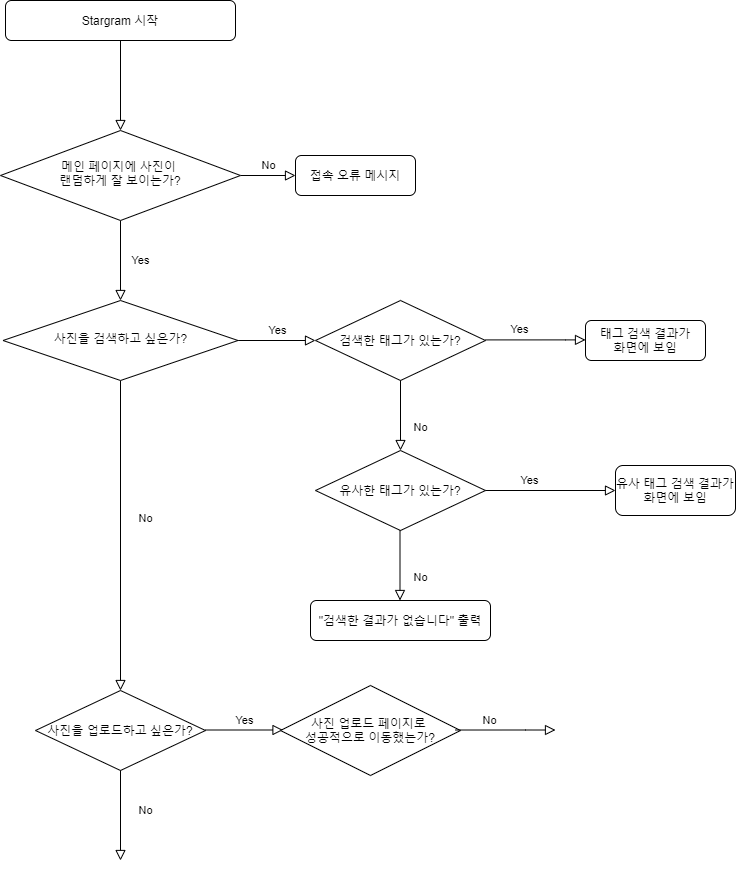

The diagram above was exported from draw.io. Its source (the exported page's mxGraphModel, read from the mxfile embedded in the PNG):
<mxGraphModel dx="782" dy="411" grid="1" gridSize="10" guides="1" tooltips="1" connect="1" arrows="1" fold="1" page="1" pageScale="1" pageWidth="827" pageHeight="1169" math="0" shadow="0">
  <root>
    <mxCell id="WIyWlLk6GJQsqaUBKTNV-0" />
    <mxCell id="WIyWlLk6GJQsqaUBKTNV-1" parent="WIyWlLk6GJQsqaUBKTNV-0" />
    <mxCell id="WIyWlLk6GJQsqaUBKTNV-2" value="" style="rounded=0;html=1;jettySize=auto;orthogonalLoop=1;fontSize=11;endArrow=block;endFill=0;endSize=8;strokeWidth=1;shadow=0;labelBackgroundColor=none;edgeStyle=orthogonalEdgeStyle;" parent="WIyWlLk6GJQsqaUBKTNV-1" source="WIyWlLk6GJQsqaUBKTNV-3" target="WIyWlLk6GJQsqaUBKTNV-6" edge="1">
      <mxGeometry relative="1" as="geometry" />
    </mxCell>
    <mxCell id="WIyWlLk6GJQsqaUBKTNV-3" value="Stargram 시작" style="rounded=1;whiteSpace=wrap;html=1;fontSize=12;glass=0;strokeWidth=1;shadow=0;" parent="WIyWlLk6GJQsqaUBKTNV-1" vertex="1">
      <mxGeometry x="80" y="40" width="230" height="40" as="geometry" />
    </mxCell>
    <mxCell id="WIyWlLk6GJQsqaUBKTNV-4" value="Yes" style="rounded=0;html=1;jettySize=auto;orthogonalLoop=1;fontSize=11;endArrow=block;endFill=0;endSize=8;strokeWidth=1;shadow=0;labelBackgroundColor=none;edgeStyle=orthogonalEdgeStyle;" parent="WIyWlLk6GJQsqaUBKTNV-1" source="WIyWlLk6GJQsqaUBKTNV-6" target="WIyWlLk6GJQsqaUBKTNV-10" edge="1">
      <mxGeometry y="20" relative="1" as="geometry">
        <mxPoint as="offset" />
      </mxGeometry>
    </mxCell>
    <mxCell id="WIyWlLk6GJQsqaUBKTNV-5" value="No" style="edgeStyle=orthogonalEdgeStyle;rounded=0;html=1;jettySize=auto;orthogonalLoop=1;fontSize=11;endArrow=block;endFill=0;endSize=8;strokeWidth=1;shadow=0;labelBackgroundColor=none;" parent="WIyWlLk6GJQsqaUBKTNV-1" source="WIyWlLk6GJQsqaUBKTNV-6" target="WIyWlLk6GJQsqaUBKTNV-7" edge="1">
      <mxGeometry y="10" relative="1" as="geometry">
        <mxPoint as="offset" />
      </mxGeometry>
    </mxCell>
    <mxCell id="WIyWlLk6GJQsqaUBKTNV-6" value="메인 페이지에 사진이 &lt;br&gt;랜덤하게 잘 보이는가?" style="rhombus;whiteSpace=wrap;html=1;shadow=0;fontFamily=Helvetica;fontSize=12;align=center;strokeWidth=1;spacing=6;spacingTop=-4;" parent="WIyWlLk6GJQsqaUBKTNV-1" vertex="1">
      <mxGeometry x="75" y="170" width="240" height="90" as="geometry" />
    </mxCell>
    <mxCell id="WIyWlLk6GJQsqaUBKTNV-7" value="접속 오류 메시지" style="rounded=1;whiteSpace=wrap;html=1;fontSize=12;glass=0;strokeWidth=1;shadow=0;" parent="WIyWlLk6GJQsqaUBKTNV-1" vertex="1">
      <mxGeometry x="370" y="195" width="120" height="40" as="geometry" />
    </mxCell>
    <mxCell id="WIyWlLk6GJQsqaUBKTNV-8" value="No" style="rounded=0;html=1;jettySize=auto;orthogonalLoop=1;fontSize=11;endArrow=block;endFill=0;endSize=8;strokeWidth=1;shadow=0;labelBackgroundColor=none;edgeStyle=orthogonalEdgeStyle;entryX=0.5;entryY=0;entryDx=0;entryDy=0;" parent="WIyWlLk6GJQsqaUBKTNV-1" source="WIyWlLk6GJQsqaUBKTNV-10" target="-uxWcbeOkaVyP7lZjmAo-2" edge="1">
      <mxGeometry x="-0.1111" y="25" relative="1" as="geometry">
        <mxPoint as="offset" />
        <mxPoint x="195" y="510" as="targetPoint" />
      </mxGeometry>
    </mxCell>
    <mxCell id="WIyWlLk6GJQsqaUBKTNV-9" value="Yes" style="edgeStyle=orthogonalEdgeStyle;rounded=0;html=1;jettySize=auto;orthogonalLoop=1;fontSize=11;endArrow=block;endFill=0;endSize=8;strokeWidth=1;shadow=0;labelBackgroundColor=none;" parent="WIyWlLk6GJQsqaUBKTNV-1" source="WIyWlLk6GJQsqaUBKTNV-10" edge="1">
      <mxGeometry y="10" relative="1" as="geometry">
        <mxPoint as="offset" />
        <mxPoint x="390" y="380" as="targetPoint" />
      </mxGeometry>
    </mxCell>
    <mxCell id="WIyWlLk6GJQsqaUBKTNV-10" value="사진을 검색하고 싶은가?" style="rhombus;whiteSpace=wrap;html=1;shadow=0;fontFamily=Helvetica;fontSize=12;align=center;strokeWidth=1;spacing=6;spacingTop=-4;" parent="WIyWlLk6GJQsqaUBKTNV-1" vertex="1">
      <mxGeometry x="77.5" y="340" width="235" height="80" as="geometry" />
    </mxCell>
    <mxCell id="WKpN-5hXNMar261MFXX0-0" value="검색한 태그가 있는가?" style="rhombus;whiteSpace=wrap;html=1;" parent="WIyWlLk6GJQsqaUBKTNV-1" vertex="1">
      <mxGeometry x="390" y="340" width="170" height="80" as="geometry" />
    </mxCell>
    <mxCell id="WKpN-5hXNMar261MFXX0-1" value="Yes" style="edgeStyle=orthogonalEdgeStyle;rounded=0;html=1;jettySize=auto;orthogonalLoop=1;fontSize=11;endArrow=block;endFill=0;endSize=8;strokeWidth=1;shadow=0;labelBackgroundColor=none;" parent="WIyWlLk6GJQsqaUBKTNV-1" edge="1">
      <mxGeometry x="-0.322" y="10" relative="1" as="geometry">
        <mxPoint as="offset" />
        <mxPoint x="560" y="379.41" as="sourcePoint" />
        <mxPoint x="660" y="379.41" as="targetPoint" />
        <Array as="points">
          <mxPoint x="640" y="379.41" />
        </Array>
      </mxGeometry>
    </mxCell>
    <mxCell id="WKpN-5hXNMar261MFXX0-3" value="유사한 태그가 있는가?" style="rhombus;whiteSpace=wrap;html=1;" parent="WIyWlLk6GJQsqaUBKTNV-1" vertex="1">
      <mxGeometry x="390" y="490" width="170" height="80" as="geometry" />
    </mxCell>
    <mxCell id="WKpN-5hXNMar261MFXX0-6" value="No" style="rounded=0;html=1;jettySize=auto;orthogonalLoop=1;fontSize=11;endArrow=block;endFill=0;endSize=8;strokeWidth=1;shadow=0;labelBackgroundColor=none;edgeStyle=orthogonalEdgeStyle;entryX=0.5;entryY=0;entryDx=0;entryDy=0;exitX=0.5;exitY=1;exitDx=0;exitDy=0;" parent="WIyWlLk6GJQsqaUBKTNV-1" source="WKpN-5hXNMar261MFXX0-0" target="WKpN-5hXNMar261MFXX0-3" edge="1">
      <mxGeometry x="0.3333" y="20" relative="1" as="geometry">
        <mxPoint as="offset" />
        <mxPoint x="215" y="440" as="sourcePoint" />
        <mxPoint x="215" y="530" as="targetPoint" />
      </mxGeometry>
    </mxCell>
    <mxCell id="WKpN-5hXNMar261MFXX0-7" value="태그 검색 결과가&lt;br&gt;화면에 보임" style="rounded=1;whiteSpace=wrap;html=1;fontSize=12;glass=0;strokeWidth=1;shadow=0;" parent="WIyWlLk6GJQsqaUBKTNV-1" vertex="1">
      <mxGeometry x="660" y="360" width="120" height="40" as="geometry" />
    </mxCell>
    <mxCell id="WKpN-5hXNMar261MFXX0-8" value="Yes" style="edgeStyle=orthogonalEdgeStyle;rounded=0;html=1;jettySize=auto;orthogonalLoop=1;fontSize=11;endArrow=block;endFill=0;endSize=8;strokeWidth=1;shadow=0;labelBackgroundColor=none;exitX=1;exitY=0.5;exitDx=0;exitDy=0;" parent="WIyWlLk6GJQsqaUBKTNV-1" source="WKpN-5hXNMar261MFXX0-3" edge="1">
      <mxGeometry x="-0.322" y="10" relative="1" as="geometry">
        <mxPoint as="offset" />
        <mxPoint x="570" y="389.4100000000001" as="sourcePoint" />
        <mxPoint x="690" y="530" as="targetPoint" />
        <Array as="points">
          <mxPoint x="680" y="530" />
        </Array>
      </mxGeometry>
    </mxCell>
    <mxCell id="WKpN-5hXNMar261MFXX0-9" value="유사 태그 검색 결과가&lt;br&gt;화면에 보임" style="rounded=1;whiteSpace=wrap;html=1;fontSize=12;glass=0;strokeWidth=1;shadow=0;" parent="WIyWlLk6GJQsqaUBKTNV-1" vertex="1">
      <mxGeometry x="690" y="505" width="120" height="50" as="geometry" />
    </mxCell>
    <mxCell id="-uxWcbeOkaVyP7lZjmAo-0" value="No" style="rounded=0;html=1;jettySize=auto;orthogonalLoop=1;fontSize=11;endArrow=block;endFill=0;endSize=8;strokeWidth=1;shadow=0;labelBackgroundColor=none;edgeStyle=orthogonalEdgeStyle;entryX=0.5;entryY=0;entryDx=0;entryDy=0;exitX=0.5;exitY=1;exitDx=0;exitDy=0;" edge="1" parent="WIyWlLk6GJQsqaUBKTNV-1">
      <mxGeometry x="0.3333" y="20" relative="1" as="geometry">
        <mxPoint as="offset" />
        <mxPoint x="474.5" y="570" as="sourcePoint" />
        <mxPoint x="474.5" y="640" as="targetPoint" />
      </mxGeometry>
    </mxCell>
    <mxCell id="-uxWcbeOkaVyP7lZjmAo-1" value="&quot;검색한 결과가 없습니다&quot; 출력" style="rounded=1;whiteSpace=wrap;html=1;fontSize=12;glass=0;strokeWidth=1;shadow=0;" vertex="1" parent="WIyWlLk6GJQsqaUBKTNV-1">
      <mxGeometry x="385" y="640" width="180" height="40" as="geometry" />
    </mxCell>
    <mxCell id="-uxWcbeOkaVyP7lZjmAo-2" value="사진을 업로드하고 싶은가?" style="rhombus;whiteSpace=wrap;html=1;" vertex="1" parent="WIyWlLk6GJQsqaUBKTNV-1">
      <mxGeometry x="110" y="730" width="170" height="80" as="geometry" />
    </mxCell>
    <mxCell id="-uxWcbeOkaVyP7lZjmAo-3" value="No" style="rounded=0;html=1;jettySize=auto;orthogonalLoop=1;fontSize=11;endArrow=block;endFill=0;endSize=8;strokeWidth=1;shadow=0;labelBackgroundColor=none;edgeStyle=orthogonalEdgeStyle;exitX=0.5;exitY=1;exitDx=0;exitDy=0;" edge="1" parent="WIyWlLk6GJQsqaUBKTNV-1" source="-uxWcbeOkaVyP7lZjmAo-2">
      <mxGeometry x="-0.1111" y="25" relative="1" as="geometry">
        <mxPoint as="offset" />
        <mxPoint x="194.5" y="622.5" as="sourcePoint" />
        <mxPoint x="195" y="900" as="targetPoint" />
        <Array as="points" />
      </mxGeometry>
    </mxCell>
    <mxCell id="-uxWcbeOkaVyP7lZjmAo-4" value="Yes" style="edgeStyle=orthogonalEdgeStyle;rounded=0;html=1;jettySize=auto;orthogonalLoop=1;fontSize=11;endArrow=block;endFill=0;endSize=8;strokeWidth=1;shadow=0;labelBackgroundColor=none;" edge="1" parent="WIyWlLk6GJQsqaUBKTNV-1">
      <mxGeometry y="10" relative="1" as="geometry">
        <mxPoint as="offset" />
        <mxPoint x="357.5" y="769.5" as="targetPoint" />
        <mxPoint x="280" y="769.5" as="sourcePoint" />
        <Array as="points">
          <mxPoint x="347.5" y="769.5" />
          <mxPoint x="347.5" y="769.5" />
        </Array>
      </mxGeometry>
    </mxCell>
    <mxCell id="-uxWcbeOkaVyP7lZjmAo-5" value="사진 업로드 페이지로 &lt;br&gt;성공적으로 이동했는가?" style="rhombus;whiteSpace=wrap;html=1;" vertex="1" parent="WIyWlLk6GJQsqaUBKTNV-1">
      <mxGeometry x="355" y="725" width="180" height="90" as="geometry" />
    </mxCell>
    <mxCell id="-uxWcbeOkaVyP7lZjmAo-7" value="No" style="edgeStyle=orthogonalEdgeStyle;rounded=0;html=1;jettySize=auto;orthogonalLoop=1;fontSize=11;endArrow=block;endFill=0;endSize=8;strokeWidth=1;shadow=0;labelBackgroundColor=none;" edge="1" parent="WIyWlLk6GJQsqaUBKTNV-1">
      <mxGeometry x="-0.322" y="10" relative="1" as="geometry">
        <mxPoint as="offset" />
        <mxPoint x="530" y="769.5100000000001" as="sourcePoint" />
        <mxPoint x="630" y="769.5100000000001" as="targetPoint" />
        <Array as="points">
          <mxPoint x="600" y="770" />
          <mxPoint x="600" y="770" />
        </Array>
      </mxGeometry>
    </mxCell>
  </root>
</mxGraphModel>